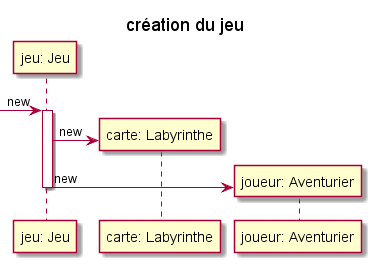

The diagram above was rendered by PlantUML. Its source (embedded in the PNG):
@startuml
title création du jeu

participant "jeu: Jeu" as jeu
participant "carte: Labyrinthe" as carte
participant "joueur: Aventurier" as joueur

[-> jeu : new
activate  jeu
    create carte
    jeu -> carte : new
    create joueur
    jeu -> joueur : new
deactivate jeu

@enduml